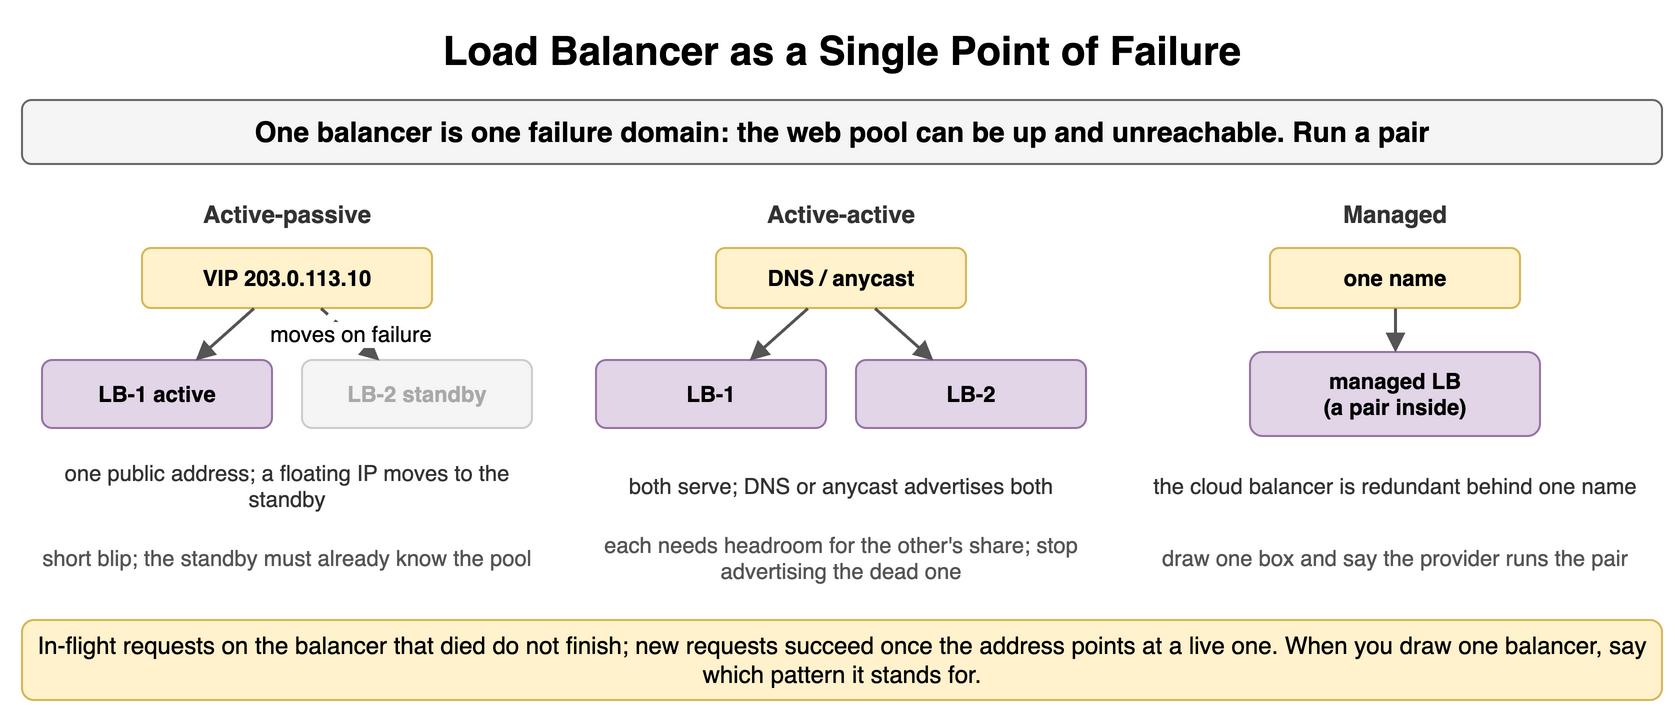

The diagram above was exported from draw.io. Its source (the exported page's mxGraphModel, read from the mxfile embedded in the PNG):
<mxGraphModel dx="900" dy="364" grid="1" gridSize="10" guides="1" tooltips="1" connect="1" arrows="1" fold="1" page="1" pageScale="1" pageWidth="900" pageHeight="364" math="0" shadow="0">
  <root>
    <mxCell id="0" />
    <mxCell id="1" parent="0" />
    <mxCell id="l91" value="Load Balancer as a Single Point of Failure" style="text;html=1;align=center;verticalAlign=middle;whiteSpace=wrap;fontSize=20;fontStyle=1;" vertex="1" parent="1">
      <mxGeometry x="40" y="10" width="820" height="30" as="geometry" />
    </mxCell>
    <mxCell id="l92" value="One balancer is one failure domain: the web pool can be up and unreachable. Run a pair" style="rounded=1;whiteSpace=wrap;html=1;fillColor=#f5f5f5;strokeColor=#666666;fontStyle=1;fontSize=14;" vertex="1" parent="1">
      <mxGeometry x="40" y="50" width="820" height="32" as="geometry" />
    </mxCell>
    <mxCell id="l93" value="Active-passive" style="text;html=1;whiteSpace=wrap;fontSize=11;align=center;verticalAlign=middle;fontSize=12;fontColor=#333333;fontStyle=1;" vertex="1" parent="1">
      <mxGeometry x="40" y="98" width="265" height="18" as="geometry" />
    </mxCell>
    <mxCell id="l94" value="VIP 203.0.113.10" style="rounded=1;whiteSpace=wrap;html=1;fillColor=#fff2cc;strokeColor=#d6b656;fontSize=11;align=center;fontStyle=1;" vertex="1" parent="1">
      <mxGeometry x="100" y="124" width="145" height="30" as="geometry" />
    </mxCell>
    <mxCell id="l95" value="LB-1 active" style="rounded=1;whiteSpace=wrap;html=1;fillColor=#e1d5e7;strokeColor=#9673a6;fontSize=11;align=center;fontStyle=1;" vertex="1" parent="1">
      <mxGeometry x="50" y="180" width="115" height="34" as="geometry" />
    </mxCell>
    <mxCell id="l96" value="LB-2 standby" style="rounded=1;whiteSpace=wrap;html=1;fillColor=#f5f5f5;strokeColor=#cccccc;fontSize=11;align=center;fontStyle=1;fontColor=#aaaaaa;" vertex="1" parent="1">
      <mxGeometry x="180" y="180" width="115" height="34" as="geometry" />
    </mxCell>
    <mxCell id="l97" value="" style="endArrow=block;endSize=6;html=1;strokeWidth=1.5;strokeColor=#555555;fontSize=11;labelBackgroundColor=#ffffff;" edge="1" parent="1" source="l94" target="l95">
      <mxGeometry relative="1" as="geometry" />
    </mxCell>
    <mxCell id="l98" value="moves on failure" style="endArrow=block;endSize=6;html=1;strokeWidth=1.5;strokeColor=#555555;fontSize=11;labelBackgroundColor=#ffffff;dashed=1;" edge="1" parent="1" source="l94" target="l96">
      <mxGeometry relative="1" as="geometry" />
    </mxCell>
    <mxCell id="l99" value="one public address; a floating IP moves to the standby" style="text;html=1;whiteSpace=wrap;fontSize=11;align=center;verticalAlign=middle;fontSize=11;fontColor=#333333;" vertex="1" parent="1">
      <mxGeometry x="40" y="226" width="265" height="34" as="geometry" />
    </mxCell>
    <mxCell id="l910" value="short blip; the standby must already know the pool" style="text;html=1;whiteSpace=wrap;fontSize=11;align=center;verticalAlign=middle;fontSize=11;fontColor=#555555;" vertex="1" parent="1">
      <mxGeometry x="40" y="262" width="265" height="34" as="geometry" />
    </mxCell>
    <mxCell id="l911" value="Active-active" style="text;html=1;whiteSpace=wrap;fontSize=11;align=center;verticalAlign=middle;fontSize=12;fontColor=#333333;fontStyle=1;" vertex="1" parent="1">
      <mxGeometry x="317" y="98" width="265" height="18" as="geometry" />
    </mxCell>
    <mxCell id="l912" value="DNS / anycast" style="rounded=1;whiteSpace=wrap;html=1;fillColor=#fff2cc;strokeColor=#d6b656;fontSize=11;align=center;fontStyle=1;" vertex="1" parent="1">
      <mxGeometry x="387" y="124" width="125" height="30" as="geometry" />
    </mxCell>
    <mxCell id="l913" value="LB-1" style="rounded=1;whiteSpace=wrap;html=1;fillColor=#e1d5e7;strokeColor=#9673a6;fontSize=11;align=center;fontStyle=1;" vertex="1" parent="1">
      <mxGeometry x="327" y="180" width="115" height="34" as="geometry" />
    </mxCell>
    <mxCell id="l914" value="LB-2" style="rounded=1;whiteSpace=wrap;html=1;fillColor=#e1d5e7;strokeColor=#9673a6;fontSize=11;align=center;fontStyle=1;" vertex="1" parent="1">
      <mxGeometry x="457" y="180" width="115" height="34" as="geometry" />
    </mxCell>
    <mxCell id="l915" value="" style="endArrow=block;endSize=6;html=1;strokeWidth=1.5;strokeColor=#555555;fontSize=11;labelBackgroundColor=#ffffff;" edge="1" parent="1" source="l912" target="l913">
      <mxGeometry relative="1" as="geometry" />
    </mxCell>
    <mxCell id="l916" value="" style="endArrow=block;endSize=6;html=1;strokeWidth=1.5;strokeColor=#555555;fontSize=11;labelBackgroundColor=#ffffff;" edge="1" parent="1" source="l912" target="l914">
      <mxGeometry relative="1" as="geometry" />
    </mxCell>
    <mxCell id="l917" value="both serve; DNS or anycast advertises both" style="text;html=1;whiteSpace=wrap;fontSize=11;align=center;verticalAlign=middle;fontSize=11;fontColor=#333333;" vertex="1" parent="1">
      <mxGeometry x="317" y="226" width="265" height="34" as="geometry" />
    </mxCell>
    <mxCell id="l918" value="each needs headroom for the other's share; stop advertising the dead one" style="text;html=1;whiteSpace=wrap;fontSize=11;align=center;verticalAlign=middle;fontSize=11;fontColor=#555555;" vertex="1" parent="1">
      <mxGeometry x="317" y="262" width="265" height="34" as="geometry" />
    </mxCell>
    <mxCell id="l919" value="Managed" style="text;html=1;whiteSpace=wrap;fontSize=11;align=center;verticalAlign=middle;fontSize=12;fontColor=#333333;fontStyle=1;" vertex="1" parent="1">
      <mxGeometry x="594" y="98" width="265" height="18" as="geometry" />
    </mxCell>
    <mxCell id="l920" value="one name" style="rounded=1;whiteSpace=wrap;html=1;fillColor=#fff2cc;strokeColor=#d6b656;fontSize=11;align=center;fontStyle=1;" vertex="1" parent="1">
      <mxGeometry x="664" y="124" width="125" height="30" as="geometry" />
    </mxCell>
    <mxCell id="l921" value="managed LB&lt;br&gt;(a pair inside)" style="rounded=1;whiteSpace=wrap;html=1;fillColor=#e1d5e7;strokeColor=#9673a6;fontSize=11;align=center;fontStyle=1;" vertex="1" parent="1">
      <mxGeometry x="654" y="176" width="145" height="42" as="geometry" />
    </mxCell>
    <mxCell id="l922" value="" style="endArrow=block;endSize=6;html=1;strokeWidth=1.5;strokeColor=#555555;fontSize=11;labelBackgroundColor=#ffffff;" edge="1" parent="1" source="l920" target="l921">
      <mxGeometry relative="1" as="geometry" />
    </mxCell>
    <mxCell id="l923" value="the cloud balancer is redundant behind one name" style="text;html=1;whiteSpace=wrap;fontSize=11;align=center;verticalAlign=middle;fontSize=11;fontColor=#333333;" vertex="1" parent="1">
      <mxGeometry x="594" y="226" width="265" height="34" as="geometry" />
    </mxCell>
    <mxCell id="l924" value="draw one box and say the provider runs the pair" style="text;html=1;whiteSpace=wrap;fontSize=11;align=center;verticalAlign=middle;fontSize=11;fontColor=#555555;" vertex="1" parent="1">
      <mxGeometry x="594" y="262" width="265" height="34" as="geometry" />
    </mxCell>
    <mxCell id="l925" value="In-flight requests on the balancer that died do not finish; new requests succeed once the address points at a live one. When you draw one balancer, say which pattern it stands for." style="rounded=1;whiteSpace=wrap;html=1;fillColor=#fff2cc;strokeColor=#d6b656;fontSize=12;align=center;" vertex="1" parent="1">
      <mxGeometry x="40" y="310" width="820" height="40" as="geometry" />
    </mxCell>
  </root>
</mxGraphModel>